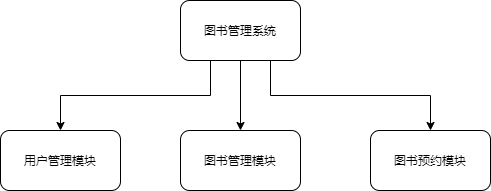

The diagram above was exported from draw.io. Its source (the exported page's mxGraphModel, read from the mxfile embedded in the PNG):
<mxGraphModel dx="1038" dy="547" grid="1" gridSize="10" guides="1" tooltips="1" connect="1" arrows="1" fold="1" page="1" pageScale="1" pageWidth="827" pageHeight="1169" math="0" shadow="0">
  <root>
    <mxCell id="0" />
    <mxCell id="1" parent="0" />
    <mxCell id="dehBJXgvM-okzN7pn7eQ-2" style="edgeStyle=orthogonalEdgeStyle;rounded=0;orthogonalLoop=1;jettySize=auto;html=1;" edge="1" parent="1" source="dehBJXgvM-okzN7pn7eQ-1">
      <mxGeometry relative="1" as="geometry">
        <mxPoint x="400" y="190" as="targetPoint" />
      </mxGeometry>
    </mxCell>
    <mxCell id="dehBJXgvM-okzN7pn7eQ-7" style="edgeStyle=orthogonalEdgeStyle;rounded=0;orthogonalLoop=1;jettySize=auto;html=1;exitX=0.25;exitY=1;exitDx=0;exitDy=0;entryX=0.5;entryY=0;entryDx=0;entryDy=0;" edge="1" parent="1" source="dehBJXgvM-okzN7pn7eQ-1" target="dehBJXgvM-okzN7pn7eQ-5">
      <mxGeometry relative="1" as="geometry" />
    </mxCell>
    <mxCell id="dehBJXgvM-okzN7pn7eQ-9" style="edgeStyle=orthogonalEdgeStyle;rounded=0;orthogonalLoop=1;jettySize=auto;html=1;exitX=0.75;exitY=1;exitDx=0;exitDy=0;entryX=0.5;entryY=0;entryDx=0;entryDy=0;" edge="1" parent="1" source="dehBJXgvM-okzN7pn7eQ-1" target="dehBJXgvM-okzN7pn7eQ-8">
      <mxGeometry relative="1" as="geometry" />
    </mxCell>
    <mxCell id="dehBJXgvM-okzN7pn7eQ-1" value="图书管理系统" style="rounded=1;whiteSpace=wrap;html=1;" vertex="1" parent="1">
      <mxGeometry x="340" y="60" width="120" height="60" as="geometry" />
    </mxCell>
    <mxCell id="dehBJXgvM-okzN7pn7eQ-3" value="图书管理模块" style="rounded=1;whiteSpace=wrap;html=1;" vertex="1" parent="1">
      <mxGeometry x="340" y="190" width="120" height="60" as="geometry" />
    </mxCell>
    <mxCell id="dehBJXgvM-okzN7pn7eQ-5" value="用户管理模块" style="rounded=1;whiteSpace=wrap;html=1;" vertex="1" parent="1">
      <mxGeometry x="160" y="190" width="120" height="60" as="geometry" />
    </mxCell>
    <mxCell id="dehBJXgvM-okzN7pn7eQ-8" value="图书预约模块" style="rounded=1;whiteSpace=wrap;html=1;" vertex="1" parent="1">
      <mxGeometry x="530" y="190" width="120" height="60" as="geometry" />
    </mxCell>
  </root>
</mxGraphModel>